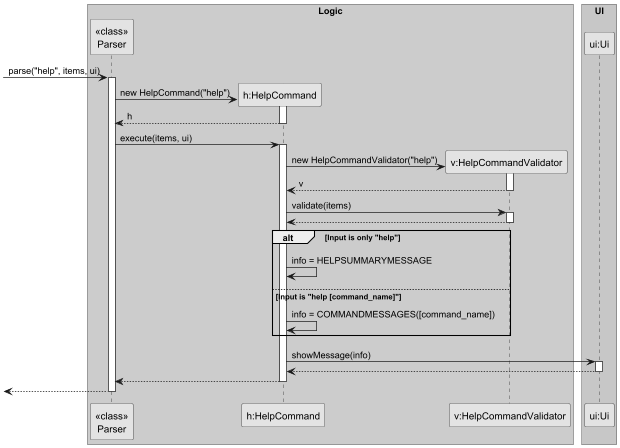

The diagram above was rendered by PlantUML. Its source (embedded in the PNG):
@startuml
!pragma teoz true
skinparam monochrome true
skinparam shadowing false

box "Logic" #LightBlue
participant "<<class>>\nParser" as Parser
participant "h:HelpCommand" as HelpCommand
participant "v:HelpCommandValidator" as HelpCommandValidator
end box

box "UI" #LightGreen
participant "ui:Ui" as Ui
end box

-> Parser : parse("help", items, ui)
activate Parser

create HelpCommand
Parser -> HelpCommand : new HelpCommand("help")
activate HelpCommand
HelpCommand --> Parser : h
deactivate HelpCommand

Parser -> HelpCommand : execute(items, ui)
activate HelpCommand

create HelpCommandValidator
HelpCommand -> HelpCommandValidator : new HelpCommandValidator("help")
activate HelpCommandValidator
HelpCommandValidator --> HelpCommand : v
deactivate HelpCommandValidator

HelpCommand -> HelpCommandValidator : validate(items)
activate HelpCommandValidator
HelpCommandValidator --> HelpCommand
deactivate HelpCommandValidator

alt Input is only "help"
    HelpCommand -> HelpCommand : info = HELPSUMMARYMESSAGE
else Input is "help [command_name]"
    HelpCommand -> HelpCommand : info = COMMANDMESSAGES([command_name])
end

HelpCommand -> Ui : showMessage(info)
activate Ui
Ui --> HelpCommand
deactivate Ui

HelpCommand --> Parser
deactivate HelpCommand

<-- Parser
deactivate Parser

@enduml